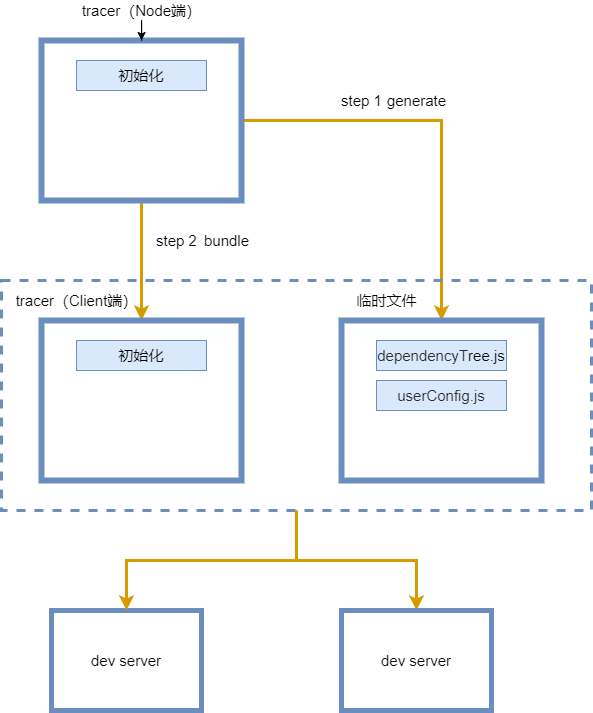

The diagram above was exported from draw.io. Its source (the exported page's mxGraphModel, read from the mxfile embedded in the PNG):
<mxGraphModel dx="1221" dy="754" grid="1" gridSize="10" guides="1" tooltips="1" connect="1" arrows="1" fold="1" page="1" pageScale="1" pageWidth="1169" pageHeight="827" math="0" shadow="0">
  <root>
    <mxCell id="0" />
    <mxCell id="1" parent="0" />
    <mxCell id="Am5jGMOnpN5EaEXGxfla-5" style="edgeStyle=orthogonalEdgeStyle;rounded=0;orthogonalLoop=1;jettySize=auto;html=1;fillColor=#ffe6cc;strokeColor=#d79b00;strokeWidth=3;fontSize=15;" edge="1" parent="1" source="CJjPZ83dkmv3Vfsu62-l-1" target="Am5jGMOnpN5EaEXGxfla-2">
      <mxGeometry relative="1" as="geometry" />
    </mxCell>
    <mxCell id="Am5jGMOnpN5EaEXGxfla-8" style="edgeStyle=orthogonalEdgeStyle;rounded=0;orthogonalLoop=1;jettySize=auto;html=1;entryX=0.5;entryY=0;entryDx=0;entryDy=0;fillColor=#ffe6cc;strokeColor=#d79b00;strokeWidth=3;fontSize=15;" edge="1" parent="1" source="CJjPZ83dkmv3Vfsu62-l-1" target="Am5jGMOnpN5EaEXGxfla-3">
      <mxGeometry relative="1" as="geometry" />
    </mxCell>
    <mxCell id="CJjPZ83dkmv3Vfsu62-l-1" value="" style="rounded=0;whiteSpace=wrap;html=1;fillColor=none;strokeColor=#6c8ebf;strokeWidth=6;fontSize=15;" parent="1" vertex="1">
      <mxGeometry x="210" y="110" width="200" height="160" as="geometry" />
    </mxCell>
    <mxCell id="Am5jGMOnpN5EaEXGxfla-1" value="" style="edgeStyle=orthogonalEdgeStyle;rounded=0;orthogonalLoop=1;jettySize=auto;html=1;fontSize=15;" edge="1" parent="1" source="CJjPZ83dkmv3Vfsu62-l-2" target="CJjPZ83dkmv3Vfsu62-l-1">
      <mxGeometry relative="1" as="geometry" />
    </mxCell>
    <mxCell id="CJjPZ83dkmv3Vfsu62-l-2" value="tracer（Node端）" style="text;html=1;align=center;verticalAlign=middle;resizable=0;points=[];autosize=1;strokeColor=none;fillColor=none;fontSize=15;" parent="1" vertex="1">
      <mxGeometry x="245" y="70" width="130" height="20" as="geometry" />
    </mxCell>
    <mxCell id="CJjPZ83dkmv3Vfsu62-l-3" value="初始化" style="rounded=0;whiteSpace=wrap;html=1;fillColor=#dae8fc;strokeColor=#6c8ebf;fontSize=15;" parent="1" vertex="1">
      <mxGeometry x="245" y="130" width="130" height="30" as="geometry" />
    </mxCell>
    <mxCell id="CJjPZ83dkmv3Vfsu62-l-6" value="tracer（Client端）" style="text;html=1;align=center;verticalAlign=middle;resizable=0;points=[];autosize=1;strokeColor=none;fillColor=none;fontSize=15;" parent="1" vertex="1">
      <mxGeometry x="175" y="360" width="140" height="20" as="geometry" />
    </mxCell>
    <mxCell id="CJjPZ83dkmv3Vfsu62-l-7" value="初始化" style="rounded=0;whiteSpace=wrap;html=1;fillColor=#dae8fc;strokeColor=#6c8ebf;fontSize=15;" parent="1" vertex="1">
      <mxGeometry x="245" y="410" width="130" height="30" as="geometry" />
    </mxCell>
    <mxCell id="CJjPZ83dkmv3Vfsu62-l-10" value="generate" style="text;html=1;align=center;verticalAlign=middle;resizable=0;points=[];autosize=1;strokeColor=none;fillColor=none;fontSize=15;" parent="1" vertex="1">
      <mxGeometry x="550" y="160" width="70" height="20" as="geometry" />
    </mxCell>
    <mxCell id="CJjPZ83dkmv3Vfsu62-l-12" value="临时文件" style="text;html=1;align=center;verticalAlign=middle;resizable=0;points=[];autosize=1;strokeColor=none;fillColor=none;fontSize=15;" parent="1" vertex="1">
      <mxGeometry x="515" y="360" width="80" height="20" as="geometry" />
    </mxCell>
    <mxCell id="CJjPZ83dkmv3Vfsu62-l-13" value="&lt;font style=&quot;font-size: 15px;&quot;&gt;&lt;span style=&quot;color: rgb(42, 43, 46); font-size: 15px;&quot;&gt;dependencyT&lt;/span&gt;ree.js&lt;/font&gt;" style="rounded=0;whiteSpace=wrap;html=1;fillColor=#dae8fc;strokeColor=#6c8ebf;fontSize=15;" parent="1" vertex="1">
      <mxGeometry x="545" y="410" width="130" height="30" as="geometry" />
    </mxCell>
    <mxCell id="ilQi27jWNMHhyPVqYErj-3" value="bundle" style="text;html=1;align=center;verticalAlign=middle;resizable=0;points=[];autosize=1;strokeColor=none;fillColor=none;fontSize=15;" parent="1" vertex="1">
      <mxGeometry x="365" y="300" width="60" height="20" as="geometry" />
    </mxCell>
    <mxCell id="ilQi27jWNMHhyPVqYErj-5" value="step 1" style="text;html=1;align=center;verticalAlign=middle;resizable=0;points=[];autosize=1;strokeColor=none;fillColor=none;fontSize=15;" parent="1" vertex="1">
      <mxGeometry x="500" y="160" width="60" height="20" as="geometry" />
    </mxCell>
    <mxCell id="ilQi27jWNMHhyPVqYErj-6" value="step 2" style="text;html=1;align=center;verticalAlign=middle;resizable=0;points=[];autosize=1;strokeColor=none;fillColor=none;fontSize=15;" parent="1" vertex="1">
      <mxGeometry x="315" y="300" width="60" height="20" as="geometry" />
    </mxCell>
    <mxCell id="ilQi27jWNMHhyPVqYErj-8" value="dev server" style="rounded=0;whiteSpace=wrap;html=1;fillColor=none;strokeColor=#6c8ebf;strokeWidth=5;fontSize=15;" parent="1" vertex="1">
      <mxGeometry x="220" y="680" width="150" height="100" as="geometry" />
    </mxCell>
    <mxCell id="Am5jGMOnpN5EaEXGxfla-2" value="" style="rounded=0;whiteSpace=wrap;html=1;fillColor=none;strokeColor=#6c8ebf;strokeWidth=6;fontSize=15;" vertex="1" parent="1">
      <mxGeometry x="510" y="390" width="200" height="160" as="geometry" />
    </mxCell>
    <mxCell id="Am5jGMOnpN5EaEXGxfla-3" value="" style="rounded=0;whiteSpace=wrap;html=1;fillColor=none;strokeColor=#6c8ebf;strokeWidth=6;fontSize=15;" vertex="1" parent="1">
      <mxGeometry x="210" y="390" width="200" height="160" as="geometry" />
    </mxCell>
    <mxCell id="Am5jGMOnpN5EaEXGxfla-4" value="&lt;font color=&quot;#2a2b2e&quot; style=&quot;font-size: 15px;&quot;&gt;&lt;span style=&quot;font-size: 15px;&quot;&gt;userConfig.js&lt;/span&gt;&lt;/font&gt;" style="rounded=0;whiteSpace=wrap;html=1;fillColor=#dae8fc;strokeColor=#6c8ebf;fontSize=15;" vertex="1" parent="1">
      <mxGeometry x="545" y="450" width="130" height="30" as="geometry" />
    </mxCell>
    <mxCell id="Am5jGMOnpN5EaEXGxfla-10" style="edgeStyle=orthogonalEdgeStyle;rounded=0;orthogonalLoop=1;jettySize=auto;html=1;entryX=0.5;entryY=0;entryDx=0;entryDy=0;strokeWidth=3;fillColor=#ffe6cc;strokeColor=#d79b00;fontSize=15;" edge="1" parent="1" source="Am5jGMOnpN5EaEXGxfla-9" target="ilQi27jWNMHhyPVqYErj-8">
      <mxGeometry relative="1" as="geometry" />
    </mxCell>
    <mxCell id="Am5jGMOnpN5EaEXGxfla-11" style="edgeStyle=orthogonalEdgeStyle;rounded=0;orthogonalLoop=1;jettySize=auto;html=1;strokeWidth=3;fillColor=#ffe6cc;strokeColor=#d79b00;fontSize=15;" edge="1" parent="1" source="Am5jGMOnpN5EaEXGxfla-9">
      <mxGeometry relative="1" as="geometry">
        <mxPoint x="585" y="679.9999999999998" as="targetPoint" />
      </mxGeometry>
    </mxCell>
    <mxCell id="Am5jGMOnpN5EaEXGxfla-9" value="" style="rounded=0;whiteSpace=wrap;html=1;fillColor=none;strokeColor=#6c8ebf;strokeWidth=3;dashed=1;fontSize=15;" vertex="1" parent="1">
      <mxGeometry x="170" y="350" width="590" height="230" as="geometry" />
    </mxCell>
    <mxCell id="Am5jGMOnpN5EaEXGxfla-12" value="dev server" style="rounded=0;whiteSpace=wrap;html=1;fillColor=none;strokeColor=#6c8ebf;strokeWidth=5;fontSize=15;" vertex="1" parent="1">
      <mxGeometry x="510" y="680" width="150" height="100" as="geometry" />
    </mxCell>
  </root>
</mxGraphModel>